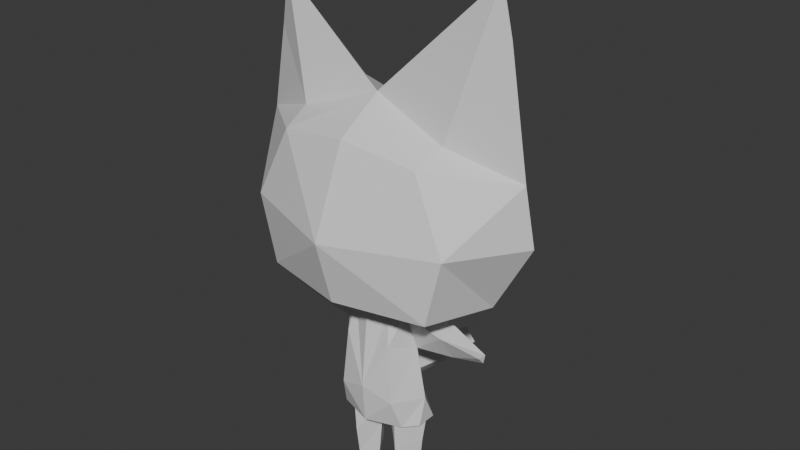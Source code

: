 # Source: TWISTED_cat_character.blend  (saved by Blender 4.4.30; exported with 4.5.12 LTS)
import bpy
from mathutils import Matrix  # noqa: F401  (used for matrix-valued properties, if any)

bpy.ops.wm.read_factory_settings(use_empty=True)
scene = bpy.context.scene
scene.name = 'Scene'

# ---- materials (node trees are filled in below, after node groups)
mat_material_001 = bpy.data.materials.new('Material.001')

# ---- material node trees
mat_material_001.use_nodes = True; mat_material_001.node_tree.nodes.clear()
_N = mat_material_001.node_tree.nodes; _L = mat_material_001.node_tree.links
n0 = _N.new('ShaderNodeBsdfPrincipled'); n0.name = 'Principled BSDF'; n0.location = (10, 300)
n0.inputs[2].default_value = 0.4
n1 = _N.new('ShaderNodeOutputMaterial'); n1.name = 'Material Output'; n1.location = (300, 300)
n2 = _N.new('ShaderNodeMix'); n2.name = 'Mix'; n2.location = (-340, 210)
n2.label = 'Color Factor'
n2.data_type = 'RGBA'
n2.blend_type = 'MULTIPLY'
n2.inputs[0].default_value = 1.0
n2.inputs[7].default_value = (0.8, 0.8, 0.8, 1.0)
n3 = _N.new('ShaderNodeVertexColor'); n3.name = 'Color Attribute'; n3.location = (-650, -30)
_L.new(n0.outputs[0], n1.inputs[0])
_L.new(n2.outputs[2], n0.inputs[0])
_L.new(n3.outputs[0], n2.inputs[6])
n1.is_active_output = True

# ---- world
world_world = bpy.data.worlds.new('World'); scene.world = world_world
world_world.use_nodes = True; world_world.node_tree.nodes.clear()
_N = world_world.node_tree.nodes; _L = world_world.node_tree.links
n0 = _N.new('ShaderNodeOutputWorld'); n0.name = 'World Output'; n0.location = (300, 300)
n1 = _N.new('ShaderNodeBackground'); n1.name = 'Background'; n1.location = (10, 300)
n1.inputs[0].default_value = (0.05088, 0.05088, 0.05088, 1.0)
_L.new(n1.outputs[0], n0.inputs[0])
n0.is_active_output = True
world_world.color = (0.05088, 0.05088, 0.05088)
world_world.sun_shadow_jitter_overblur = 0.0

# ---- meshes
me_cube_001 = bpy.data.meshes.new('Cube.001')
me_cube_001.from_pydata([(-0.8034, 0.2541, 4.563), (-1.158, 0.3422, 1.588), (-0.802, -0.3066, 4.581), (-1.158, -0.1758, 1.588), (-1.179, -0.002597, 2.301), (-1.902, 0.03572, 3.738), (-0.4205, 0.8463, 1.588), (-0.4866, -0.4931, 4.641), (-0.8768, -0.5037, 1.588), (-0.2195, 0.6312, 4.641), (-0.261, 0.845, 2.27), (-0.7388, -0.7412, 2.325), (-0.9437, -0.02533, 3.621), (-1.82, -0.3066, 4.354), (-0.6021, -0.6752, 3.797), (-1.095, 0.1543, 1.588), (-0.1007, -0.04083, 1.588), (-0.6284, -0.4863, 1.588), (-0.4738, 0.626, 1.588), (-1.013, 0.1138, 0.9204), (-0.1753, 0.002951, 0.9438), (-0.6188, -0.4443, 0.7704), (-0.5278, 0.5699, 1.153), (-0.921, 0.1166, -4.768e-07), (-0.2606, -2.98e-08, -4.768e-07), (-0.6423, -0.3186, -4.768e-07), (-0.5499, 0.4857, -4.768e-07), (-1.818, 0.2401, 4.43), (-2.775, 0.09098, 4.13), (-2.78, 0.01176, 3.968), (-2.775, -0.1536, 4.162), (-1.862, 0.3381, 4.056), (-0.8906, 0.2402, 4.045), (-0.5924, 0.04754, 4.641), (-2.696, 0.4172, 5.179), (-2.186, -1.334, 5.319), (-1.329, 1.001, 4.951), (-1.744, 1.625, 6.956), (-3.688, 0.3692, 6.961), (-2.598, -1.339, 6.982), (-0.2684, -0.1634, 4.641), (-1.764, 1.659, 8.42), (-3.519, 0.1936, 8.432), (-1.79, -1.213, 8.727), (-0.7797, 1.046, 9.246), (-1.901, -0.4615, 9.046), (-4.759e-07, -0.2505, 9.734), (-1.687, 1.292, 9.307), (-3.142, 0.175, 10.46), (-2.783, 0.0166, 11.78), (-0.2951, 1.407, 2.184), (-0.3293, 2.255, 2.086), (-0.3847, 3.051, 2.013), (-4.768e-07, 0.6312, 4.641), (-4.768e-07, 0.8463, 1.588), (-4.768e-07, -0.6778, 4.641), (-4.768e-07, -0.8093, 1.588), (0.8034, 0.2541, 4.563), (1.158, 0.3422, 1.588), (0.802, -0.3066, 4.581), (1.158, -0.1758, 1.588), (-4.768e-07, 0.9526, 2.426), (1.179, -0.002597, 2.301), (-4.768e-07, -0.8897, 2.594), (1.902, 0.03572, 3.738), (0.4205, 0.8463, 1.588), (0.4866, -0.4931, 4.641), (0.8768, -0.5037, 1.588), (0.2195, 0.6312, 4.641), (0.261, 0.845, 2.27), (0.7388, -0.7412, 2.325), (0.9437, -0.02533, 3.621), (-4.768e-07, 0.6299, 3.735), (1.82, -0.3066, 4.354), (0.6021, -0.6752, 3.797), (1.095, 0.1543, 1.588), (0.1007, -0.04083, 1.588), (0.6284, -0.4863, 1.588), (0.4738, 0.626, 1.588), (1.013, 0.1138, 0.9204), (0.1753, 0.002951, 0.9438), (0.6188, -0.4443, 0.7704), (0.5278, 0.5699, 1.153), (0.921, 0.1166, -4.768e-07), (0.2605, -2.98e-08, -4.768e-07), (0.6423, -0.3186, -4.768e-07), (0.5499, 0.4857, -4.768e-07), (1.818, 0.2401, 4.43), (2.775, 0.09098, 4.13), (2.78, 0.01176, 3.968), (2.775, -0.1536, 4.162), (1.862, 0.3381, 4.056), (0.8906, 0.2402, 4.045), (0.5924, 0.04754, 4.641), (-4.768e-07, -0.3381, 4.641), (-4.768e-07, 0.5093, 4.641), (-4.759e-07, 1.607, 5.267), (2.696, 0.4172, 5.179), (-4.759e-07, -1.836, 5.322), (2.186, -1.334, 5.319), (1.329, 1.001, 4.951), (1.744, 1.625, 6.956), (3.688, 0.3692, 6.961), (2.598, -1.339, 6.982), (-4.759e-07, 2.101, 7.071), (-4.759e-07, -2.276, 6.921), (0.2684, -0.1634, 4.641), (1.764, 1.659, 8.42), (3.519, 0.1936, 8.432), (1.79, -1.213, 8.727), (-4.759e-07, 1.879, 8.407), (-4.759e-07, -1.417, 9.008), (0.7797, 1.046, 9.246), (1.901, -0.4615, 9.046), (-4.759e-07, 1.053, 9.263), (1.687, 1.292, 9.307), (3.131, 0.04308, 11.38), (2.914, -0.0419, 12.58), (-4.768e-07, 0.8757, 1.898), (-4.768e-07, 1.502, 2.356), (0.2951, 1.407, 2.184), (-4.768e-07, 1.434, 1.797), (-4.768e-07, 2.356, 2.271), (0.3293, 2.255, 2.086), (-4.768e-07, 2.284, 1.671), (-4.768e-07, 3.185, 2.258), (0.3847, 3.051, 2.013), (-4.768e-07, 2.891, 1.616), (-4.768e-07, 3.25, 1.976)], [], [(9, 0, 95), (2, 7, 0), (95, 0, 33), (7, 33, 0), (7, 2, 14), (2, 12, 14), (32, 31, 0), (31, 27, 0), (56, 16, 54), (15, 6, 18), (16, 18, 54), (54, 18, 6), (9, 53, 72), (10, 118, 6), (118, 54, 6), (4, 1, 3), (11, 4, 8), (4, 3, 8), (63, 11, 56), (11, 8, 56), (4, 10, 1), (10, 6, 1), (12, 32, 72), (0, 9, 32), (9, 72, 32), (6, 15, 1), (8, 3, 15), (15, 3, 1), (55, 7, 63), (7, 14, 63), (9, 95, 53), (14, 11, 63), (12, 72, 4), (72, 10, 4), (72, 61, 10), (13, 30, 5), (30, 29, 5), (14, 12, 11), (12, 4, 11), (22, 26, 19), (26, 23, 19), (15, 17, 8), (16, 56, 17), (56, 8, 17), (17, 21, 16), (21, 20, 16), (16, 20, 18), (20, 22, 18), (15, 19, 17), (19, 21, 17), (18, 22, 15), (22, 19, 15), (23, 26, 25), (26, 24, 25), (21, 25, 20), (25, 24, 20), (20, 24, 22), (24, 26, 22), (19, 23, 21), (23, 25, 21), (0, 27, 2), (27, 13, 2), (2, 13, 12), (13, 5, 12), (30, 28, 29), (27, 28, 13), (28, 30, 13), (31, 28, 27), (32, 12, 31), (12, 5, 31), (31, 5, 28), (5, 29, 28), (94, 40, 55), (33, 7, 40), (7, 55, 40), (40, 35, 33), (35, 34, 33), (34, 38, 36), (38, 37, 36), (95, 33, 96), (34, 36, 33), (36, 96, 33), (35, 39, 34), (39, 38, 34), (38, 39, 42), (43, 42, 39), (39, 105, 43), (111, 43, 105), (98, 105, 35), (105, 39, 35), (36, 37, 96), (37, 104, 96), (40, 94, 35), (94, 98, 35), (47, 48, 49), (41, 44, 110), (44, 114, 110), (37, 41, 104), (41, 110, 104), (42, 48, 41), (48, 47, 41), (38, 42, 37), (42, 41, 37), (114, 44, 46), (44, 47, 46), (47, 49, 46), (111, 46, 43), (43, 45, 42), (46, 49, 45), (49, 48, 45), (43, 46, 45), (45, 48, 42), (41, 47, 44), (50, 51, 121), (51, 124, 121), (10, 50, 118), (50, 121, 118), (61, 119, 10), (119, 50, 10), (51, 52, 124), (52, 127, 124), (119, 122, 50), (122, 51, 50), (52, 128, 127), (122, 125, 51), (125, 52, 51), (52, 125, 128), (68, 95, 57), (66, 59, 93), (95, 93, 57), (59, 57, 93), (71, 59, 74), (59, 66, 74), (87, 91, 57), (91, 92, 57), (75, 78, 65), (56, 54, 76), (78, 76, 65), (76, 54, 65), (53, 68, 72), (54, 118, 65), (118, 69, 65), (58, 62, 60), (60, 62, 67), (62, 70, 67), (67, 70, 56), (70, 63, 56), (65, 69, 58), (69, 62, 58), (71, 72, 92), (68, 57, 72), (57, 92, 72), (60, 67, 58), (65, 58, 75), (67, 75, 58), (74, 66, 63), (66, 55, 63), (95, 68, 53), (70, 74, 63), (69, 72, 62), (72, 71, 62), (61, 72, 69), (89, 90, 64), (90, 73, 64), (62, 71, 70), (71, 74, 70), (83, 86, 79), (86, 82, 79), (75, 67, 77), (76, 77, 56), (56, 77, 67), (80, 81, 76), (81, 77, 76), (82, 80, 78), (80, 76, 78), (81, 79, 77), (79, 75, 77), (79, 82, 75), (82, 78, 75), (84, 86, 85), (86, 83, 85), (84, 85, 80), (85, 81, 80), (86, 84, 82), (84, 80, 82), (85, 83, 81), (83, 79, 81), (73, 87, 59), (87, 57, 59), (64, 73, 71), (73, 59, 71), (88, 90, 89), (90, 88, 73), (88, 87, 73), (88, 91, 87), (64, 71, 91), (71, 92, 91), (89, 64, 88), (64, 91, 88), (94, 55, 106), (66, 93, 55), (93, 106, 55), (97, 99, 93), (99, 106, 93), (101, 102, 100), (102, 97, 100), (95, 96, 93), (97, 93, 100), (100, 93, 96), (102, 103, 97), (103, 99, 97), (102, 108, 103), (109, 103, 108), (103, 109, 105), (111, 105, 109), (103, 105, 99), (105, 98, 99), (104, 101, 96), (101, 100, 96), (98, 94, 99), (94, 106, 99), (116, 115, 117), (114, 112, 110), (112, 107, 110), (110, 107, 104), (107, 101, 104), (115, 116, 107), (116, 108, 107), (107, 108, 101), (108, 102, 101), (112, 114, 46), (117, 115, 46), (115, 112, 46), (46, 111, 109), (113, 109, 108), (116, 117, 113), (117, 46, 113), (46, 109, 113), (116, 113, 108), (115, 107, 112), (124, 123, 121), (123, 120, 121), (121, 120, 118), (120, 69, 118), (120, 119, 69), (119, 61, 69), (127, 126, 124), (126, 123, 124), (123, 122, 120), (122, 119, 120), (128, 126, 127), (126, 125, 123), (125, 122, 123), (125, 126, 128)])
_uv = me_cube_001.uv_layers.new(name='UVMap')
_uv.uv.foreach_set('vector', [0.7349, 0.5, 0.875, 0.5, 0.7349, 0.5334, 0.875, 0.75, 0.7349, 0.75, 0.875, 0.5, 0.7349, 0.5334, 0.875, 0.5, 0.7349, 0.6934, 0.7349, 0.75, 0.7349, 0.6934, 0.875, 0.5, 0.625, 0.8601, 0.625, 1.0, 0.5762, 0.8601, 0.625, 1.0, 0.5762, 1.0, 0.5762, 0.8601, 0.5942, 0.25, 0.6001, 0.25, 0.625, 0.25, 0.6001, 0.25, 0.625, 0.25, 0.625, 0.25, 0.375, 0.75, 0.3613, 0.6309, 0.375, 0.5, 0.2649, 0.6355, 0.2649, 0.5, 0.3079, 0.5437, 0.3613, 0.6309, 0.3079, 0.5437, 0.375, 0.5, 0.375, 0.5, 0.3079, 0.5437, 0.2649, 0.5, 0.625, 0.3901, 0.625, 0.5, 0.5762, 0.3901, 0.5, 0.3901, 0.4094, 0.5, 0.375, 0.3901, 0.4094, 0.5, 0.375, 0.5, 0.375, 0.3901, 0.5, 0.25, 0.375, 0.25, 0.375, 0.0, 0.5, 0.8601, 0.5, 1.0, 0.375, 0.8601, 0.5, 1.0, 0.375, 1.0, 0.375, 0.8601, 0.5, 0.75, 0.5, 0.8601, 0.375, 0.75, 0.5, 0.8601, 0.375, 0.8601, 0.375, 0.75, 0.5, 0.25, 0.5, 0.3901, 0.375, 0.25, 0.5, 0.3901, 0.375, 0.3901, 0.375, 0.25, 0.5762, 0.25, 0.5942, 0.25, 0.5762, 0.3901, 0.625, 0.25, 0.625, 0.3901, 0.5942, 0.25, 0.625, 0.3901, 0.5762, 0.3901, 0.5942, 0.25, 0.2649, 0.5, 0.2649, 0.6355, 0.125, 0.5, 0.2649, 0.75, 0.125, 0.75, 0.2649, 0.6355, 0.2649, 0.6355, 0.125, 0.75, 0.125, 0.5, 0.625, 0.75, 0.625, 0.8601, 0.5762, 0.75, 0.625, 0.8601, 0.5762, 0.8601, 0.5762, 0.75, 0.7349, 0.5, 0.625, 0.5234, 0.625, 0.5, 0.5762, 0.8601, 0.5, 0.8601, 0.5762, 0.75, 0.5762, 0.25, 0.5762, 0.3901, 0.5, 0.25, 0.5762, 0.3901, 0.5, 0.3901, 0.5, 0.25, 0.5762, 0.5, 0.5, 0.5, 0.5, 0.3901, 0.625, 1.0, 0.625, 1.0, 0.5762, 1.0, 0.625, 1.0, 0.5762, 1.0, 0.5762, 1.0, 0.5762, 0.8601, 0.5762, 1.0, 0.5, 0.8601, 0.5762, 1.0, 0.5, 1.0, 0.5, 0.8601, 0.3079, 0.5437, 0.3079, 0.5437, 0.2649, 0.6355, 0.3079, 0.5437, 0.2649, 0.6355, 0.2649, 0.6355, 0.2649, 0.6355, 0.3223, 0.717, 0.2649, 0.75, 0.3613, 0.6309, 0.375, 0.75, 0.3223, 0.717, 0.375, 0.75, 0.2649, 0.75, 0.3223, 0.717, 0.3223, 0.717, 0.3223, 0.717, 0.3613, 0.6309, 0.3223, 0.717, 0.3613, 0.6309, 0.3613, 0.6309, 0.3613, 0.6309, 0.3613, 0.6309, 0.3079, 0.5437, 0.3613, 0.6309, 0.3079, 0.5437, 0.3079, 0.5437, 0.2649, 0.6355, 0.2649, 0.6355, 0.3223, 0.717, 0.2649, 0.6355, 0.3223, 0.717, 0.3223, 0.717, 0.3079, 0.5437, 0.3079, 0.5437, 0.2649, 0.6355, 0.3079, 0.5437, 0.2649, 0.6355, 0.2649, 0.6355, 0.2649, 0.6355, 0.3079, 0.5437, 0.3223, 0.717, 0.3079, 0.5437, 0.3613, 0.6309, 0.3223, 0.717, 0.3223, 0.717, 0.3223, 0.717, 0.3613, 0.6309, 0.3223, 0.717, 0.3613, 0.6309, 0.3613, 0.6309, 0.3613, 0.6309, 0.3613, 0.6309, 0.3079, 0.5437, 0.3613, 0.6309, 0.3079, 0.5437, 0.3079, 0.5437, 0.2649, 0.6355, 0.2649, 0.6355, 0.3223, 0.717, 0.2649, 0.6355, 0.3223, 0.717, 0.3223, 0.717, 0.875, 0.5, 0.875, 0.5, 0.875, 0.75, 0.875, 0.5, 0.875, 0.75, 0.875, 0.75, 0.625, 1.0, 0.625, 1.0, 0.5762, 1.0, 0.625, 1.0, 0.5762, 1.0, 0.5762, 1.0, 0.625, 0.0, 0.6108, 0.1792, 0.5762, 0.0, 0.875, 0.5, 0.875, 0.5, 0.875, 0.75, 0.875, 0.5, 0.875, 0.75, 0.875, 0.75, 0.6001, 0.25, 0.625, 0.25, 0.625, 0.25, 0.5942, 0.25, 0.5762, 0.25, 0.6001, 0.25, 0.5762, 0.25, 0.5762, 0.25, 0.6001, 0.25, 0.6001, 0.25, 0.5762, 0.25, 0.6108, 0.25, 0.5762, 0.25, 0.5762, 0.25, 0.6108, 0.25, 0.625, 0.6853, 0.6748, 0.689, 0.625, 0.75, 0.7349, 0.6934, 0.7349, 0.75, 0.6748, 0.689, 0.7349, 0.75, 0.625, 0.75, 0.6748, 0.689, 0.6748, 0.689, 0.6738, 0.689, 0.7349, 0.6934, 0.6738, 0.689, 0.7349, 0.6934, 0.7349, 0.6934, 0.7349, 0.6934, 0.7349, 0.6934, 0.7349, 0.5996, 0.7349, 0.6934, 0.7349, 0.5996, 0.7349, 0.5996, 0.7349, 0.5334, 0.7349, 0.6934, 0.7349, 0.5334, 0.7349, 0.6934, 0.7349, 0.5996, 0.7349, 0.6934, 0.7349, 0.5996, 0.7349, 0.5334, 0.7349, 0.6934, 0.6738, 0.689, 0.6738, 0.689, 0.7349, 0.6934, 0.6738, 0.689, 0.7349, 0.6934, 0.7349, 0.6934, 0.7349, 0.6934, 0.6738, 0.689, 0.7349, 0.6934, 0.6743, 0.689, 0.7349, 0.6934, 0.6738, 0.689, 0.6738, 0.689, 0.625, 0.6853, 0.6738, 0.689, 0.625, 0.6853, 0.6738, 0.689, 0.625, 0.6853, 0.625, 0.6853, 0.625, 0.6853, 0.6738, 0.689, 0.625, 0.6853, 0.6738, 0.689, 0.6738, 0.689, 0.7349, 0.5996, 0.7349, 0.5996, 0.7349, 0.5334, 0.7349, 0.5996, 0.7349, 0.5334, 0.7349, 0.5334, 0.6748, 0.689, 0.625, 0.6853, 0.6738, 0.689, 0.625, 0.6853, 0.625, 0.6853, 0.6738, 0.689, 0.7349, 0.5996, 0.7349, 0.6934, 0.6738, 0.689, 0.7349, 0.5996, 0.7349, 0.5996, 0.7349, 0.5334, 0.7349, 0.5996, 0.7349, 0.5334, 0.7349, 0.5334, 0.7349, 0.5996, 0.7349, 0.5996, 0.7349, 0.5334, 0.7349, 0.5996, 0.7349, 0.5334, 0.7349, 0.5334, 0.7349, 0.6934, 0.7349, 0.6934, 0.7349, 0.5996, 0.7349, 0.6934, 0.7349, 0.5996, 0.7349, 0.5996, 0.7349, 0.6934, 0.7349, 0.6934, 0.7349, 0.5996, 0.7349, 0.6934, 0.7349, 0.5996, 0.7349, 0.5996, 0.7349, 0.5334, 0.7349, 0.5996, 0.625, 0.6853, 0.7349, 0.5996, 0.7349, 0.5996, 0.6738, 0.689, 0.7349, 0.5996, 0.6738, 0.689, 0.6738, 0.689, 0.625, 0.6853, 0.625, 0.6853, 0.6738, 0.689, 0.6743, 0.689, 0.7349, 0.6934, 0.7349, 0.6934, 0.6738, 0.689, 0.6738, 0.689, 0.7349, 0.6934, 0.6738, 0.689, 0.7349, 0.6934, 0.7349, 0.6934, 0.6738, 0.689, 0.6738, 0.689, 0.7349, 0.6934, 0.7349, 0.6934, 0.7349, 0.6934, 0.7349, 0.6934, 0.7349, 0.5996, 0.7349, 0.5996, 0.7349, 0.5996, 0.5, 0.3901, 0.5, 0.3901, 0.4094, 0.5, 0.5, 0.3901, 0.4094, 0.5, 0.4094, 0.5, 0.5, 0.3901, 0.5, 0.3901, 0.4094, 0.5, 0.5, 0.3901, 0.4094, 0.5, 0.4094, 0.5, 0.5, 0.5, 0.5, 0.5, 0.5, 0.3901, 0.5, 0.5, 0.5, 0.3901, 0.5, 0.3901, 0.5, 0.3901, 0.5, 0.3901, 0.4094, 0.5, 0.5, 0.3901, 0.4094, 0.5, 0.4094, 0.5, 0.5, 0.5, 0.5, 0.5, 0.5, 0.3901, 0.5, 0.5, 0.5, 0.3901, 0.5, 0.3901, 0.5, 0.3901, 0.4602, 0.5, 0.4094, 0.5, 0.5, 0.5, 0.5, 0.5, 0.5, 0.3901, 0.5, 0.5, 0.5, 0.3901, 0.5, 0.3901, 0.5, 0.3901, 0.5, 0.5, 0.4602, 0.5, 0.7349, 0.5, 0.7349, 0.5334, 0.875, 0.5, 0.7349, 0.75, 0.875, 0.75, 0.7349, 0.6934, 0.7349, 0.5334, 0.7349, 0.6934, 0.875, 0.5, 0.875, 0.75, 0.875, 0.5, 0.7349, 0.6934, 0.5762, 1.0, 0.625, 1.0, 0.5762, 0.8601, 0.625, 1.0, 0.625, 0.8601, 0.5762, 0.8601, 0.625, 0.25, 0.6001, 0.25, 0.625, 0.25, 0.6001, 0.25, 0.5942, 0.25, 0.625, 0.25, 0.2649, 0.6355, 0.3079, 0.5437, 0.2649, 0.5, 0.375, 0.75, 0.375, 0.5, 0.3613, 0.6309, 0.3079, 0.5437, 0.3613, 0.6309, 0.2649, 0.5, 0.3613, 0.6309, 0.375, 0.5, 0.2649, 0.5, 0.625, 0.5, 0.625, 0.3901, 0.5762, 0.3901, 0.375, 0.5, 0.4094, 0.5, 0.375, 0.3901, 0.4094, 0.5, 0.5, 0.3901, 0.375, 0.3901, 0.375, 0.25, 0.5, 0.25, 0.375, 0.0, 0.375, 1.0, 0.5, 1.0, 0.375, 0.8601, 0.5, 1.0, 0.5, 0.8601, 0.375, 0.8601, 0.375, 0.8601, 0.5, 0.8601, 0.375, 0.75, 0.5, 0.8601, 0.5, 0.75, 0.375, 0.75, 0.375, 0.3901, 0.5, 0.3901, 0.375, 0.25, 0.5, 0.3901, 0.5, 0.25, 0.375, 0.25, 0.5762, 0.25, 0.5762, 0.3901, 0.5942, 0.25, 0.625, 0.3901, 0.625, 0.25, 0.5762, 0.3901, 0.625, 0.25, 0.5942, 0.25, 0.5762, 0.3901, 0.125, 0.75, 0.2649, 0.75, 0.125, 0.5, 0.2649, 0.5, 0.125, 0.5, 0.2649, 0.6355, 0.2649, 0.75, 0.2649, 0.6355, 0.125, 0.5, 0.5762, 0.8601, 0.625, 0.8601, 0.5762, 0.75, 0.625, 0.8601, 0.625, 0.75, 0.5762, 0.75, 0.625, 0.5234, 0.7349, 0.5, 0.625, 0.5, 0.5, 0.8601, 0.5762, 0.8601, 0.5762, 0.75, 0.5, 0.3901, 0.5762, 0.3901, 0.5, 0.25, 0.5762, 0.3901, 0.5762, 0.25, 0.5, 0.25, 0.5, 0.5, 0.5762, 0.5, 0.5, 0.3901, 0.5762, 1.0, 0.625, 1.0, 0.5762, 1.0, 0.625, 1.0, 0.625, 1.0, 0.5762, 1.0, 0.5, 1.0, 0.5762, 1.0, 0.5, 0.8601, 0.5762, 1.0, 0.5762, 0.8601, 0.5, 0.8601, 0.2649, 0.6355, 0.3079, 0.5437, 0.2649, 0.6355, 0.3079, 0.5437, 0.3079, 0.5437, 0.2649, 0.6355, 0.2649, 0.6355, 0.2649, 0.75, 0.3223, 0.717, 0.3613, 0.6309, 0.3223, 0.717, 0.375, 0.75, 0.375, 0.75, 0.3223, 0.717, 0.2649, 0.75, 0.3613, 0.6309, 0.3223, 0.717, 0.3613, 0.6309, 0.3223, 0.717, 0.3223, 0.717, 0.3613, 0.6309, 0.3079, 0.5437, 0.3613, 0.6309, 0.3079, 0.5437, 0.3613, 0.6309, 0.3613, 0.6309, 0.3079, 0.5437, 0.3223, 0.717, 0.2649, 0.6355, 0.3223, 0.717, 0.2649, 0.6355, 0.2649, 0.6355, 0.3223, 0.717, 0.2649, 0.6355, 0.3079, 0.5437, 0.2649, 0.6355, 0.3079, 0.5437, 0.3079, 0.5437, 0.2649, 0.6355, 0.3613, 0.6309, 0.3079, 0.5437, 0.3223, 0.717, 0.3079, 0.5437, 0.2649, 0.6355, 0.3223, 0.717, 0.3613, 0.6309, 0.3223, 0.717, 0.3613, 0.6309, 0.3223, 0.717, 0.3223, 0.717, 0.3613, 0.6309, 0.3079, 0.5437, 0.3613, 0.6309, 0.3079, 0.5437, 0.3613, 0.6309, 0.3613, 0.6309, 0.3079, 0.5437, 0.3223, 0.717, 0.2649, 0.6355, 0.3223, 0.717, 0.2649, 0.6355, 0.2649, 0.6355, 0.3223, 0.717, 0.875, 0.75, 0.875, 0.5, 0.875, 0.75, 0.875, 0.5, 0.875, 0.5, 0.875, 0.75, 0.5762, 1.0, 0.625, 1.0, 0.5762, 1.0, 0.625, 1.0, 0.625, 1.0, 0.5762, 1.0, 0.6108, 0.1792, 0.625, 0.0, 0.5762, 0.0, 0.875, 0.75, 0.875, 0.5, 0.875, 0.75, 0.875, 0.5, 0.875, 0.5, 0.875, 0.75, 0.625, 0.25, 0.6001, 0.25, 0.625, 0.25, 0.5762, 0.25, 0.5762, 0.25, 0.6001, 0.25, 0.5762, 0.25, 0.5942, 0.25, 0.6001, 0.25, 0.5762, 0.25, 0.5762, 0.25, 0.6108, 0.25, 0.5762, 0.25, 0.6001, 0.25, 0.6108, 0.25, 0.625, 0.6853, 0.625, 0.75, 0.6748, 0.689, 0.7349, 0.75, 0.7349, 0.6934, 0.625, 0.75, 0.7349, 0.6934, 0.6748, 0.689, 0.625, 0.75, 0.7349, 0.6934, 0.6738, 0.689, 0.7349, 0.6934, 0.6738, 0.689, 0.6748, 0.689, 0.7349, 0.6934, 0.7349, 0.5996, 0.7349, 0.6934, 0.7349, 0.5996, 0.7349, 0.6934, 0.7349, 0.6934, 0.7349, 0.5996, 0.7349, 0.5334, 0.7349, 0.5334, 0.7349, 0.6934, 0.7349, 0.6934, 0.7349, 0.6934, 0.7349, 0.5996, 0.7349, 0.5996, 0.7349, 0.6934, 0.7349, 0.5334, 0.7349, 0.6934, 0.6738, 0.689, 0.7349, 0.6934, 0.6738, 0.689, 0.6738, 0.689, 0.7349, 0.6934, 0.7349, 0.6934, 0.7349, 0.6934, 0.6738, 0.689, 0.6738, 0.689, 0.6738, 0.689, 0.7349, 0.6934, 0.6738, 0.689, 0.6738, 0.689, 0.625, 0.6853, 0.625, 0.6853, 0.625, 0.6853, 0.6738, 0.689, 0.6738, 0.689, 0.625, 0.6853, 0.6738, 0.689, 0.625, 0.6853, 0.625, 0.6853, 0.6738, 0.689, 0.7349, 0.5334, 0.7349, 0.5996, 0.7349, 0.5334, 0.7349, 0.5996, 0.7349, 0.5996, 0.7349, 0.5334, 0.625, 0.6853, 0.625, 0.6853, 0.6738, 0.689, 0.625, 0.6853, 0.6748, 0.689, 0.6738, 0.689, 0.7349, 0.6934, 0.7349, 0.5996, 0.6738, 0.689, 0.7349, 0.5334, 0.7349, 0.5996, 0.7349, 0.5334, 0.7349, 0.5996, 0.7349, 0.5996, 0.7349, 0.5334, 0.7349, 0.5334, 0.7349, 0.5996, 0.7349, 0.5334, 0.7349, 0.5996, 0.7349, 0.5996, 0.7349, 0.5334, 0.7349, 0.5996, 0.7349, 0.6934, 0.7349, 0.5996, 0.7349, 0.6934, 0.7349, 0.6934, 0.7349, 0.5996, 0.7349, 0.5996, 0.7349, 0.6934, 0.7349, 0.5996, 0.7349, 0.6934, 0.7349, 0.6934, 0.7349, 0.5996, 0.7349, 0.5996, 0.7349, 0.5334, 0.625, 0.6853, 0.6738, 0.689, 0.7349, 0.5996, 0.6738, 0.689, 0.7349, 0.5996, 0.7349, 0.5996, 0.6738, 0.689, 0.625, 0.6853, 0.625, 0.6853, 0.6738, 0.689, 0.7349, 0.6934, 0.6743, 0.689, 0.7349, 0.6934, 0.7349, 0.6934, 0.6738, 0.689, 0.7349, 0.6934, 0.6738, 0.689, 0.6738, 0.689, 0.7349, 0.6934, 0.6738, 0.689, 0.6738, 0.689, 0.7349, 0.6934, 0.7349, 0.6934, 0.7349, 0.6934, 0.7349, 0.6934, 0.7349, 0.5996, 0.7349, 0.5996, 0.7349, 0.5996, 0.4094, 0.5, 0.5, 0.3901, 0.4094, 0.5, 0.5, 0.3901, 0.5, 0.3901, 0.4094, 0.5, 0.4094, 0.5, 0.5, 0.3901, 0.4094, 0.5, 0.5, 0.3901, 0.5, 0.3901, 0.4094, 0.5, 0.5, 0.3901, 0.5, 0.5, 0.5, 0.3901, 0.5, 0.5, 0.5, 0.5, 0.5, 0.3901, 0.4094, 0.5, 0.5, 0.3901, 0.4094, 0.5, 0.5, 0.3901, 0.5, 0.3901, 0.4094, 0.5, 0.5, 0.3901, 0.5, 0.5, 0.5, 0.3901, 0.5, 0.5, 0.5, 0.5, 0.5, 0.3901, 0.4602, 0.5, 0.5, 0.3901, 0.4094, 0.5, 0.5, 0.3901, 0.5, 0.5, 0.5, 0.3901, 0.5, 0.5, 0.5, 0.5, 0.5, 0.3901, 0.5, 0.5, 0.5, 0.3901, 0.4602, 0.5])
_ca = me_cube_001.color_attributes.new('Color', 'BYTE_COLOR', 'CORNER')
_ca.data.foreach_set('color', [1.0, 1.0, 1.0, 1.0, 1.0, 1.0, 1.0, 1.0, 1.0, 1.0, 1.0, 1.0, 1.0, 1.0, 1.0, 1.0, 1.0, 1.0, 1.0, 1.0, 1.0, 1.0, 1.0, 1.0, 1.0, 1.0, 1.0, 1.0, 1.0, 1.0, 1.0, 1.0, 1.0, 1.0, 1.0, 1.0, 1.0, 1.0, 1.0, 1.0, 1.0, 1.0, 1.0, 1.0, 1.0, 1.0, 1.0, 1.0, 1.0, 1.0, 1.0, 1.0, 1.0, 1.0, 1.0, 1.0, 1.0, 1.0, 1.0, 1.0, 1.0, 1.0, 1.0, 1.0, 1.0, 1.0, 1.0, 1.0, 1.0, 1.0, 1.0, 1.0, 1.0, 1.0, 1.0, 1.0, 1.0, 1.0, 1.0, 1.0, 1.0, 1.0, 1.0, 1.0, 1.0, 1.0, 1.0, 1.0, 1.0, 1.0, 1.0, 1.0, 1.0, 1.0, 1.0, 1.0, 1.0, 1.0, 1.0, 1.0, 1.0, 1.0, 1.0, 1.0, 1.0, 1.0, 1.0, 1.0, 1.0, 1.0, 1.0, 1.0, 1.0, 1.0, 1.0, 1.0, 1.0, 1.0, 1.0, 1.0, 1.0, 1.0, 1.0, 1.0, 1.0, 1.0, 1.0, 1.0, 1.0, 1.0, 1.0, 1.0, 1.0, 1.0, 1.0, 1.0, 1.0, 1.0, 1.0, 1.0, 1.0, 1.0, 1.0, 1.0, 1.0, 1.0, 1.0, 1.0, 1.0, 1.0, 1.0, 1.0, 1.0, 1.0, 1.0, 1.0, 1.0, 1.0, 1.0, 1.0, 1.0, 1.0, 1.0, 1.0, 1.0, 1.0, 1.0, 1.0, 1.0, 1.0, 1.0, 1.0, 1.0, 1.0, 1.0, 1.0, 1.0, 1.0, 1.0, 1.0, 1.0, 1.0, 1.0, 1.0, 1.0, 1.0, 1.0, 1.0, 1.0, 1.0, 1.0, 1.0, 1.0, 1.0, 1.0, 1.0, 1.0, 1.0, 1.0, 1.0, 1.0, 1.0, 1.0, 1.0, 1.0, 1.0, 1.0, 1.0, 1.0, 1.0, 1.0, 1.0, 1.0, 1.0, 1.0, 1.0, 1.0, 1.0, 1.0, 1.0, 1.0, 1.0, 1.0, 1.0, 1.0, 1.0, 1.0, 1.0, 1.0, 1.0, 1.0, 1.0, 1.0, 1.0, 1.0, 1.0, 1.0, 1.0, 1.0, 1.0, 1.0, 1.0, 1.0, 1.0, 1.0, 1.0, 1.0, 1.0, 1.0, 1.0, 1.0, 1.0, 1.0, 1.0, 1.0, 1.0, 1.0, 1.0, 1.0, 1.0, 1.0, 1.0, 1.0, 1.0, 1.0, 1.0, 1.0, 1.0, 1.0, 1.0, 1.0, 1.0, 1.0, 1.0, 1.0, 1.0, 1.0, 1.0, 1.0, 1.0, 1.0, 1.0, 1.0, 1.0, 1.0, 1.0, 1.0, 1.0, 1.0, 1.0, 1.0, 1.0, 1.0, 1.0, 1.0, 1.0, 1.0, 1.0, 1.0, 1.0, 1.0, 1.0, 1.0, 1.0, 1.0, 1.0, 1.0, 1.0, 1.0, 1.0, 1.0, 1.0, 1.0, 1.0, 1.0, 1.0, 1.0, 1.0, 1.0, 1.0, 1.0, 1.0, 1.0, 1.0, 1.0, 1.0, 1.0, 1.0, 1.0, 1.0, 1.0, 1.0, 1.0, 1.0, 1.0, 1.0, 1.0, 1.0, 1.0, 1.0, 1.0, 1.0, 1.0, 1.0, 1.0, 1.0, 1.0, 1.0, 1.0, 1.0, 1.0, 1.0, 1.0, 1.0, 1.0, 1.0, 1.0, 1.0, 1.0, 1.0, 1.0, 1.0, 1.0, 1.0, 1.0, 1.0, 1.0, 1.0, 1.0, 1.0, 1.0, 1.0, 1.0, 1.0, 1.0, 1.0, 1.0, 1.0, 1.0, 1.0, 1.0, 1.0, 1.0, 1.0, 1.0, 1.0, 1.0, 1.0, 1.0, 1.0, 1.0, 1.0, 1.0, 1.0, 1.0, 1.0, 1.0, 1.0, 1.0, 1.0, 1.0, 1.0, 1.0, 1.0, 1.0, 1.0, 1.0, 1.0, 1.0, 1.0, 1.0, 1.0, 1.0, 1.0, 1.0, 1.0, 1.0, 1.0, 1.0, 1.0, 1.0, 1.0, 1.0, 1.0, 1.0, 1.0, 1.0, 1.0, 1.0, 1.0, 1.0, 1.0, 1.0, 1.0, 1.0, 1.0, 1.0, 1.0, 1.0, 1.0, 1.0, 1.0, 1.0, 1.0, 1.0, 1.0, 1.0, 1.0, 1.0, 1.0, 1.0, 1.0, 1.0, 1.0, 1.0, 1.0, 1.0, 1.0, 1.0, 1.0, 1.0, 1.0, 1.0, 1.0, 1.0, 1.0, 1.0, 1.0, 1.0, 1.0, 1.0, 1.0, 1.0, 1.0, 1.0, 1.0, 1.0, 1.0, 1.0, 1.0, 1.0, 1.0, 1.0, 1.0, 1.0, 1.0, 1.0, 1.0, 1.0, 1.0, 1.0, 1.0, 1.0, 1.0, 1.0, 1.0, 1.0, 1.0, 1.0, 1.0, 1.0, 1.0, 1.0, 1.0, 1.0, 1.0, 1.0, 1.0, 1.0, 1.0, 1.0, 1.0, 1.0, 1.0, 1.0, 1.0, 1.0, 1.0, 1.0, 1.0, 1.0, 1.0, 1.0, 1.0, 1.0, 1.0, 1.0, 1.0, 1.0, 1.0, 1.0, 1.0, 1.0, 1.0, 1.0, 1.0, 1.0, 1.0, 1.0, 1.0, 1.0, 1.0, 1.0, 1.0, 1.0, 1.0, 1.0, 1.0, 1.0, 1.0, 1.0, 1.0, 1.0, 1.0, 1.0, 1.0, 1.0, 1.0, 1.0, 1.0, 1.0, 1.0, 1.0, 1.0, 1.0, 1.0, 1.0, 1.0, 1.0, 1.0, 1.0, 1.0, 1.0, 1.0, 1.0, 1.0, 1.0, 1.0, 1.0, 1.0, 1.0, 1.0, 1.0, 1.0, 1.0, 1.0, 1.0, 1.0, 1.0, 1.0, 1.0, 1.0, 1.0, 1.0, 1.0, 1.0, 1.0, 1.0, 1.0, 1.0, 1.0, 1.0, 1.0, 1.0, 1.0, 1.0, 1.0, 1.0, 1.0, 1.0, 1.0, 1.0, 1.0, 1.0, 1.0, 1.0, 1.0, 1.0, 1.0, 1.0, 1.0, 1.0, 1.0, 1.0, 1.0, 1.0, 1.0, 1.0, 1.0, 1.0, 1.0, 1.0, 1.0, 1.0, 1.0, 1.0, 1.0, 1.0, 1.0, 1.0, 1.0, 1.0, 1.0, 1.0, 1.0, 1.0, 1.0, 1.0, 1.0, 1.0, 1.0, 1.0, 1.0, 1.0, 1.0, 1.0, 1.0, 1.0, 1.0, 1.0, 1.0, 1.0, 1.0, 1.0, 1.0, 1.0, 1.0, 1.0, 1.0, 1.0, 1.0, 1.0, 1.0, 1.0, 1.0, 1.0, 1.0, 1.0, 1.0, 1.0, 1.0, 1.0, 1.0, 1.0, 1.0, 1.0, 1.0, 1.0, 1.0, 1.0, 1.0, 1.0, 1.0, 1.0, 1.0, 1.0, 1.0, 1.0, 1.0, 1.0, 1.0, 1.0, 1.0, 1.0, 1.0, 1.0, 1.0, 1.0, 1.0, 1.0, 1.0, 1.0, 1.0, 1.0, 1.0, 1.0, 1.0, 1.0, 1.0, 1.0, 1.0, 1.0, 1.0, 1.0, 1.0, 1.0, 1.0, 1.0, 1.0, 1.0, 1.0, 1.0, 1.0, 1.0, 1.0, 1.0, 1.0, 1.0, 1.0, 1.0, 1.0, 1.0, 1.0, 1.0, 1.0, 1.0, 1.0, 1.0, 1.0, 1.0, 1.0, 1.0, 1.0, 1.0, 1.0, 1.0, 1.0, 1.0, 1.0, 1.0, 1.0, 1.0, 1.0, 1.0, 1.0, 1.0, 1.0, 1.0, 1.0, 1.0, 1.0, 1.0, 1.0, 1.0, 1.0, 1.0, 1.0, 1.0, 1.0, 1.0, 1.0, 1.0, 1.0, 1.0, 1.0, 1.0, 1.0, 1.0, 1.0, 1.0, 1.0, 1.0, 1.0, 1.0, 1.0, 1.0, 1.0, 1.0, 1.0, 1.0, 1.0, 1.0, 1.0, 1.0, 1.0, 1.0, 1.0, 1.0, 1.0, 1.0, 1.0, 1.0, 1.0, 1.0, 1.0, 1.0, 1.0, 1.0, 1.0, 1.0, 1.0, 1.0, 1.0, 1.0, 1.0, 1.0, 1.0, 1.0, 1.0, 1.0, 1.0, 1.0, 1.0, 1.0, 1.0, 1.0, 1.0, 1.0, 1.0, 1.0, 1.0, 1.0, 1.0, 1.0, 1.0, 1.0, 1.0, 1.0, 1.0, 1.0, 1.0, 1.0, 1.0, 1.0, 1.0, 1.0, 1.0, 1.0, 1.0, 1.0, 1.0, 1.0, 1.0, 1.0, 1.0, 1.0, 1.0, 1.0, 1.0, 1.0, 1.0, 1.0, 1.0, 1.0, 1.0, 1.0, 1.0, 1.0, 1.0, 1.0, 1.0, 1.0, 1.0, 1.0, 1.0, 1.0, 1.0, 1.0, 1.0, 1.0, 1.0, 1.0, 1.0, 1.0, 1.0, 1.0, 1.0, 1.0, 1.0, 1.0, 1.0, 1.0, 1.0, 1.0, 1.0, 1.0, 1.0, 1.0, 1.0, 1.0, 1.0, 1.0, 1.0, 1.0, 1.0, 1.0, 1.0, 1.0, 1.0, 1.0, 1.0, 1.0, 1.0, 1.0, 1.0, 1.0, 1.0, 1.0, 1.0, 1.0, 1.0, 1.0, 1.0, 1.0, 1.0, 1.0, 1.0, 1.0, 1.0, 1.0, 1.0, 1.0, 1.0, 1.0, 1.0, 1.0, 1.0, 1.0, 1.0, 1.0, 1.0, 1.0, 1.0, 1.0, 1.0, 1.0, 1.0, 1.0, 1.0, 1.0, 1.0, 1.0, 1.0, 1.0, 1.0, 1.0, 1.0, 1.0, 1.0, 1.0, 1.0, 1.0, 1.0, 1.0, 1.0, 1.0, 1.0, 1.0, 1.0, 1.0, 1.0, 1.0, 1.0, 1.0, 1.0, 1.0, 1.0, 1.0, 1.0, 1.0, 1.0, 1.0, 1.0, 1.0, 1.0, 1.0, 1.0, 1.0, 1.0, 1.0, 1.0, 1.0, 1.0, 1.0, 1.0, 1.0, 1.0, 1.0, 1.0, 1.0, 1.0, 1.0, 1.0, 1.0, 1.0, 1.0, 1.0, 1.0, 1.0, 1.0, 1.0, 1.0, 1.0, 1.0, 1.0, 1.0, 1.0, 1.0, 1.0, 1.0, 1.0, 1.0, 1.0, 1.0, 1.0, 1.0, 1.0, 1.0, 1.0, 1.0, 1.0, 1.0, 1.0, 1.0, 1.0, 1.0, 1.0, 1.0, 1.0, 1.0, 1.0, 1.0, 1.0, 1.0, 1.0, 1.0, 1.0, 1.0, 1.0, 1.0, 1.0, 1.0, 1.0, 1.0, 1.0, 1.0, 1.0, 1.0, 1.0, 1.0, 1.0, 1.0, 1.0, 1.0, 1.0, 1.0, 1.0, 1.0, 1.0, 1.0, 1.0, 1.0, 1.0, 1.0, 1.0, 1.0, 1.0, 1.0, 1.0, 1.0, 1.0, 1.0, 1.0, 1.0, 1.0, 1.0, 1.0, 1.0, 1.0, 1.0, 1.0, 1.0, 1.0, 1.0, 1.0, 1.0, 1.0, 1.0, 1.0, 1.0, 1.0, 1.0, 1.0, 1.0, 1.0, 1.0, 1.0, 1.0, 1.0, 1.0, 1.0, 1.0, 1.0, 1.0, 1.0, 1.0, 1.0, 1.0, 1.0, 1.0, 1.0, 1.0, 1.0, 1.0, 1.0, 1.0, 1.0, 1.0, 1.0, 1.0, 1.0, 1.0, 1.0, 1.0, 1.0, 1.0, 1.0, 1.0, 1.0, 1.0, 1.0, 1.0, 1.0, 1.0, 1.0, 1.0, 1.0, 1.0, 1.0, 1.0, 1.0, 1.0, 1.0, 1.0, 1.0, 1.0, 1.0, 1.0, 1.0, 1.0, 1.0, 1.0, 1.0, 1.0, 1.0, 1.0, 1.0, 1.0, 1.0, 1.0, 1.0, 1.0, 1.0, 1.0, 1.0, 1.0, 1.0, 1.0, 1.0, 1.0, 1.0, 1.0, 1.0, 1.0, 1.0, 1.0, 1.0, 1.0, 1.0, 1.0, 1.0, 1.0, 1.0, 1.0, 1.0, 1.0, 1.0, 1.0, 1.0, 1.0, 1.0, 1.0, 1.0, 1.0, 1.0, 1.0, 1.0, 1.0, 1.0, 1.0, 1.0, 1.0, 1.0, 1.0, 1.0, 1.0, 1.0, 1.0, 1.0, 1.0, 1.0, 1.0, 1.0, 1.0, 1.0, 1.0, 1.0, 1.0, 1.0, 1.0, 1.0, 1.0, 1.0, 1.0, 1.0, 1.0, 1.0, 1.0, 1.0, 1.0, 1.0, 1.0, 1.0, 1.0, 1.0, 1.0, 1.0, 1.0, 1.0, 1.0, 1.0, 1.0, 1.0, 1.0, 1.0, 1.0, 1.0, 1.0, 1.0, 1.0, 1.0, 1.0, 1.0, 1.0, 1.0, 1.0, 1.0, 1.0, 1.0, 1.0, 1.0, 1.0, 1.0, 1.0, 1.0, 1.0, 1.0, 1.0, 1.0, 1.0, 1.0, 1.0, 1.0, 1.0, 1.0, 1.0, 1.0, 1.0, 1.0, 1.0, 1.0, 1.0, 1.0, 1.0, 1.0, 1.0, 1.0, 1.0, 1.0, 1.0, 1.0, 1.0, 1.0, 1.0, 1.0, 1.0, 1.0, 1.0, 1.0, 1.0, 1.0, 1.0, 1.0, 1.0, 1.0, 1.0, 1.0, 1.0, 1.0, 1.0, 1.0, 1.0, 1.0, 1.0, 1.0, 1.0, 1.0, 1.0, 1.0, 1.0, 1.0, 1.0, 1.0, 1.0, 1.0, 1.0, 1.0, 1.0, 1.0, 1.0, 1.0, 1.0, 1.0, 1.0, 1.0, 1.0, 1.0, 1.0, 1.0, 1.0, 1.0, 1.0, 1.0, 1.0, 1.0, 1.0, 1.0, 1.0, 1.0, 1.0, 1.0, 1.0, 1.0, 1.0, 1.0, 1.0, 1.0, 1.0, 1.0, 1.0, 1.0, 1.0, 1.0, 1.0, 1.0, 1.0, 1.0, 1.0, 1.0, 1.0, 1.0, 1.0, 1.0, 1.0, 1.0, 1.0, 1.0, 1.0, 1.0, 1.0, 1.0, 1.0, 1.0, 1.0, 1.0, 1.0, 1.0, 1.0, 1.0, 1.0, 1.0, 1.0, 1.0, 1.0, 1.0, 1.0, 1.0, 1.0, 1.0, 1.0, 1.0, 1.0, 1.0, 1.0, 1.0, 1.0, 1.0, 1.0, 1.0, 1.0, 1.0, 1.0, 1.0, 1.0, 1.0, 1.0, 1.0, 1.0, 1.0, 1.0, 1.0, 1.0, 1.0, 1.0, 1.0, 1.0, 1.0, 1.0, 1.0, 1.0, 1.0, 1.0, 1.0, 1.0, 1.0, 1.0, 1.0, 1.0, 1.0, 1.0, 1.0, 1.0, 1.0, 1.0, 1.0, 1.0, 1.0, 1.0, 1.0, 1.0, 1.0, 1.0, 1.0, 1.0, 1.0, 1.0, 1.0, 1.0, 1.0, 1.0, 1.0, 1.0, 1.0, 1.0, 1.0, 1.0, 1.0, 1.0, 1.0, 1.0, 1.0, 1.0, 1.0, 1.0, 1.0, 1.0, 1.0, 1.0, 1.0, 1.0, 1.0, 1.0, 1.0, 1.0, 1.0, 1.0, 1.0, 1.0, 1.0, 1.0, 1.0, 1.0, 1.0, 1.0, 1.0, 1.0, 1.0, 1.0, 1.0, 1.0, 1.0, 1.0, 1.0, 1.0, 1.0, 1.0, 1.0, 1.0, 1.0, 1.0, 1.0, 1.0, 1.0, 1.0, 1.0, 1.0, 1.0, 1.0, 1.0, 1.0, 1.0, 1.0, 1.0, 1.0, 1.0, 1.0, 1.0, 1.0, 1.0, 1.0, 1.0, 1.0, 1.0, 1.0, 1.0, 1.0, 1.0, 1.0, 1.0, 1.0, 1.0, 1.0, 1.0, 1.0, 1.0, 1.0, 1.0, 1.0, 1.0, 1.0, 1.0, 1.0, 1.0, 1.0, 1.0, 1.0, 1.0, 1.0, 1.0, 1.0, 1.0, 1.0, 1.0, 1.0, 1.0, 1.0, 1.0, 1.0, 1.0, 1.0, 1.0, 1.0, 1.0, 1.0, 1.0, 1.0, 1.0, 1.0, 1.0, 1.0, 1.0, 1.0, 1.0, 1.0, 1.0, 1.0, 1.0, 1.0, 1.0, 1.0, 1.0, 1.0, 1.0, 1.0, 1.0, 1.0, 1.0, 1.0, 1.0, 1.0, 1.0, 1.0, 1.0, 1.0, 1.0, 1.0, 1.0, 1.0, 1.0, 1.0, 1.0, 1.0, 1.0, 1.0, 1.0, 1.0, 1.0, 1.0, 1.0, 1.0, 1.0, 1.0, 1.0, 1.0, 1.0, 1.0, 1.0, 1.0, 1.0, 1.0, 1.0, 1.0, 1.0, 1.0, 1.0, 1.0, 1.0, 1.0, 1.0, 1.0, 1.0, 1.0, 1.0, 1.0, 1.0, 1.0, 1.0, 1.0, 1.0, 1.0, 1.0, 1.0, 1.0, 1.0, 1.0, 1.0, 1.0, 1.0, 1.0, 1.0, 1.0, 1.0, 1.0, 1.0, 1.0, 1.0, 1.0, 1.0, 1.0, 1.0, 1.0, 1.0, 1.0, 1.0, 1.0, 1.0, 1.0, 1.0, 1.0, 1.0, 1.0, 1.0, 1.0, 1.0, 1.0, 1.0, 1.0, 1.0, 1.0, 1.0, 1.0, 1.0, 1.0, 1.0, 1.0, 1.0, 1.0, 1.0, 1.0, 1.0, 1.0, 1.0, 1.0, 1.0, 1.0, 1.0, 1.0, 1.0, 1.0, 1.0, 1.0, 1.0, 1.0, 1.0, 1.0, 1.0, 1.0, 1.0, 1.0, 1.0, 1.0, 1.0, 1.0, 1.0, 1.0, 1.0, 1.0, 1.0, 1.0, 1.0, 1.0, 1.0, 1.0, 1.0, 1.0, 1.0, 1.0, 1.0, 1.0, 1.0, 1.0, 1.0, 1.0, 1.0, 1.0, 1.0, 1.0, 1.0, 1.0, 1.0, 1.0, 1.0, 1.0, 1.0, 1.0, 1.0, 1.0, 1.0, 1.0, 1.0, 1.0, 1.0, 1.0, 1.0, 1.0, 1.0, 1.0, 1.0, 1.0, 1.0, 1.0, 1.0, 1.0, 1.0, 1.0, 1.0, 1.0, 1.0, 1.0, 1.0, 1.0, 1.0, 1.0, 1.0, 1.0, 1.0, 1.0, 1.0, 1.0, 1.0, 1.0, 1.0, 1.0, 1.0, 1.0, 1.0, 1.0, 1.0, 1.0, 1.0, 1.0, 1.0, 1.0, 1.0, 1.0, 1.0, 1.0, 1.0, 1.0, 1.0, 1.0, 1.0, 1.0, 1.0, 1.0, 1.0, 1.0, 1.0, 1.0, 1.0, 1.0, 1.0, 1.0, 1.0, 1.0, 1.0, 1.0, 1.0, 1.0, 1.0, 1.0, 1.0, 1.0, 1.0, 1.0, 1.0, 1.0, 1.0, 1.0, 1.0, 1.0, 1.0, 1.0, 1.0, 1.0, 1.0, 1.0, 1.0, 1.0, 1.0, 1.0, 1.0, 1.0, 1.0, 1.0, 1.0, 1.0, 1.0, 1.0, 1.0, 1.0, 1.0, 1.0, 1.0, 1.0, 1.0, 1.0, 1.0, 1.0, 1.0, 1.0, 1.0, 1.0, 1.0, 1.0, 1.0, 1.0, 1.0, 1.0, 1.0, 1.0, 1.0, 1.0, 1.0, 1.0, 1.0, 1.0, 1.0, 1.0, 1.0, 1.0, 1.0, 1.0, 1.0, 1.0, 1.0, 1.0, 1.0, 1.0, 1.0, 1.0, 1.0, 1.0, 1.0, 1.0, 1.0, 1.0, 1.0, 1.0, 1.0, 1.0, 1.0, 1.0, 1.0, 1.0, 1.0, 1.0, 1.0, 1.0, 1.0, 1.0, 1.0, 1.0, 1.0, 1.0, 1.0, 1.0, 1.0, 1.0, 1.0, 1.0, 1.0, 1.0, 1.0, 1.0, 1.0, 1.0, 1.0, 1.0, 1.0, 1.0, 1.0, 1.0, 1.0, 1.0, 1.0, 1.0, 1.0, 1.0, 1.0, 1.0, 1.0, 1.0, 1.0, 1.0, 1.0, 1.0, 1.0, 1.0, 1.0, 1.0, 1.0, 1.0, 1.0, 1.0, 1.0, 1.0, 1.0, 1.0, 1.0, 1.0, 1.0, 1.0, 1.0, 1.0, 1.0, 1.0, 1.0, 1.0, 1.0, 1.0, 1.0, 1.0, 1.0, 1.0, 1.0, 1.0, 1.0, 1.0, 1.0, 1.0, 1.0, 1.0, 1.0, 1.0, 1.0, 1.0, 1.0, 1.0, 1.0, 1.0, 1.0, 1.0, 1.0, 1.0, 1.0, 1.0, 1.0, 1.0, 1.0, 1.0, 1.0, 1.0, 1.0, 1.0, 1.0, 1.0, 1.0, 1.0, 1.0, 1.0, 1.0, 1.0, 1.0, 1.0, 1.0, 1.0, 1.0, 1.0, 1.0, 1.0, 1.0, 1.0, 1.0, 1.0, 1.0, 1.0, 1.0, 1.0, 1.0, 1.0, 1.0, 1.0, 1.0, 1.0, 1.0, 1.0, 1.0, 1.0, 1.0, 1.0, 1.0, 1.0, 1.0, 1.0, 1.0, 1.0, 1.0, 1.0, 1.0, 1.0, 1.0, 1.0, 1.0, 1.0, 1.0, 1.0, 1.0, 1.0, 1.0, 1.0, 1.0, 1.0, 1.0, 1.0, 1.0, 1.0, 1.0, 1.0, 1.0, 1.0, 1.0, 1.0, 1.0, 1.0, 1.0, 1.0, 1.0, 1.0, 1.0, 1.0, 1.0, 1.0, 1.0, 1.0, 1.0, 1.0, 1.0, 1.0, 1.0, 1.0, 1.0, 1.0, 1.0, 1.0, 1.0, 1.0, 1.0, 1.0, 1.0, 1.0, 1.0, 1.0, 1.0, 1.0, 1.0, 1.0, 1.0, 1.0, 1.0, 1.0, 1.0, 1.0, 1.0, 1.0, 1.0, 1.0, 1.0, 1.0, 1.0, 1.0, 1.0, 1.0, 1.0, 1.0, 1.0, 1.0, 1.0, 1.0, 1.0, 1.0, 1.0, 1.0, 1.0, 1.0, 1.0, 1.0, 1.0, 1.0, 1.0, 1.0, 1.0, 1.0, 1.0, 1.0, 1.0, 1.0, 1.0, 1.0, 1.0, 1.0, 1.0, 1.0, 1.0, 1.0, 1.0, 1.0, 1.0, 1.0, 1.0, 1.0, 1.0, 1.0, 1.0, 1.0, 1.0, 1.0, 1.0, 1.0, 1.0, 1.0, 1.0, 1.0, 1.0, 1.0, 1.0, 1.0, 1.0, 1.0, 1.0, 1.0, 1.0, 1.0, 1.0, 1.0, 1.0, 1.0, 1.0, 1.0, 1.0, 1.0, 1.0, 1.0, 1.0, 1.0, 1.0, 1.0, 1.0, 1.0, 1.0, 1.0, 1.0, 1.0, 1.0, 1.0, 1.0, 1.0, 1.0, 1.0, 1.0, 1.0, 1.0, 1.0, 1.0, 1.0, 1.0, 1.0, 1.0, 1.0, 1.0, 1.0, 1.0, 1.0, 1.0, 1.0, 1.0, 1.0, 1.0, 1.0, 1.0, 1.0, 1.0, 1.0, 1.0, 1.0, 1.0, 1.0, 1.0, 1.0, 1.0, 1.0, 1.0, 1.0, 1.0, 1.0, 1.0, 1.0, 1.0, 1.0, 1.0, 1.0, 1.0, 1.0, 1.0, 1.0, 1.0, 1.0, 1.0, 1.0, 1.0, 1.0, 1.0, 1.0, 1.0, 1.0, 1.0, 1.0, 1.0, 1.0, 1.0, 1.0, 1.0, 1.0, 1.0, 1.0, 1.0, 1.0, 1.0, 1.0, 1.0, 1.0, 1.0, 1.0, 1.0, 1.0, 1.0, 1.0, 1.0, 1.0, 1.0, 1.0, 1.0, 1.0, 1.0, 1.0, 1.0, 1.0, 1.0, 1.0, 1.0, 1.0, 1.0, 1.0, 1.0, 1.0, 1.0, 1.0, 1.0, 1.0, 1.0, 1.0, 1.0, 1.0, 1.0, 1.0, 1.0, 1.0, 1.0, 1.0, 1.0, 1.0, 1.0, 1.0, 1.0, 1.0, 1.0, 1.0, 1.0, 1.0, 1.0, 1.0, 1.0, 1.0, 1.0, 1.0, 1.0, 1.0, 1.0, 1.0, 1.0, 1.0, 1.0, 1.0, 1.0, 1.0, 1.0, 1.0, 1.0, 1.0, 1.0, 1.0, 1.0, 1.0, 1.0, 1.0, 1.0, 1.0, 1.0, 1.0, 1.0, 1.0, 1.0, 1.0, 1.0, 1.0, 1.0, 1.0, 1.0, 1.0, 1.0, 1.0, 1.0, 1.0, 1.0, 1.0, 1.0, 1.0, 1.0, 1.0, 1.0, 1.0, 1.0, 1.0, 1.0, 1.0, 1.0, 1.0, 1.0, 1.0, 1.0, 1.0, 1.0, 1.0, 1.0, 1.0, 1.0, 1.0, 1.0, 1.0, 1.0, 1.0, 1.0, 1.0, 1.0, 1.0, 1.0, 1.0, 1.0, 1.0, 1.0, 1.0, 1.0, 1.0, 1.0, 1.0, 1.0, 1.0, 1.0, 1.0, 1.0, 1.0, 1.0, 1.0, 1.0, 1.0, 1.0, 1.0, 1.0, 1.0, 1.0, 1.0, 1.0, 1.0, 1.0, 1.0, 1.0, 1.0, 1.0, 1.0, 1.0, 1.0, 1.0, 1.0, 1.0, 1.0, 1.0, 1.0, 1.0, 1.0, 1.0, 1.0, 1.0, 1.0, 1.0, 1.0, 1.0, 1.0, 1.0, 1.0, 1.0, 1.0, 1.0, 1.0, 1.0, 1.0, 1.0, 1.0, 1.0, 1.0, 1.0, 1.0, 1.0, 1.0, 1.0, 1.0, 1.0, 1.0, 1.0, 1.0, 1.0, 1.0, 1.0, 1.0, 1.0, 1.0, 1.0, 1.0, 1.0, 1.0, 1.0, 1.0, 1.0, 1.0, 1.0, 1.0, 1.0, 1.0, 1.0, 1.0, 1.0, 1.0, 1.0, 1.0, 1.0, 1.0, 1.0, 1.0, 1.0, 1.0, 1.0, 1.0, 1.0, 1.0, 1.0, 1.0, 1.0, 1.0, 1.0, 1.0, 1.0, 1.0, 1.0, 1.0, 1.0, 1.0, 1.0, 1.0, 1.0, 1.0, 1.0, 1.0, 1.0, 1.0, 1.0, 1.0, 1.0, 1.0, 1.0, 1.0, 1.0, 1.0, 1.0, 1.0, 1.0, 1.0, 1.0, 1.0, 1.0, 1.0, 1.0, 1.0, 1.0, 1.0, 1.0, 1.0, 1.0, 1.0, 1.0, 1.0, 1.0, 1.0, 1.0, 1.0, 1.0, 1.0, 1.0, 1.0, 1.0, 1.0, 1.0, 1.0, 1.0, 1.0, 1.0, 1.0, 1.0, 1.0, 1.0, 1.0, 1.0, 1.0, 1.0, 1.0, 1.0, 1.0, 1.0, 1.0, 1.0, 1.0, 1.0, 1.0, 1.0, 1.0, 1.0, 1.0, 1.0, 1.0, 1.0, 1.0, 1.0, 1.0, 1.0, 1.0, 1.0, 1.0, 1.0, 1.0, 1.0, 1.0, 1.0, 1.0, 1.0, 1.0, 1.0, 1.0, 1.0, 1.0, 1.0, 1.0, 1.0, 1.0, 1.0, 1.0, 1.0, 1.0, 1.0, 1.0, 1.0, 1.0, 1.0, 1.0, 1.0, 1.0, 1.0, 1.0, 1.0, 1.0, 1.0, 1.0, 1.0, 1.0, 1.0, 1.0, 1.0, 1.0, 1.0, 1.0, 1.0, 1.0, 1.0, 1.0, 1.0, 1.0, 1.0, 1.0, 1.0, 1.0, 1.0, 1.0, 1.0, 1.0, 1.0, 1.0, 1.0, 1.0, 1.0, 1.0, 1.0, 1.0, 1.0, 1.0, 1.0, 1.0, 1.0, 1.0, 1.0, 1.0, 1.0, 1.0, 1.0, 1.0, 1.0, 1.0, 1.0, 1.0, 1.0, 1.0, 1.0, 1.0, 1.0, 1.0, 1.0, 1.0, 1.0, 1.0, 1.0, 1.0, 1.0, 1.0, 1.0, 1.0, 1.0, 1.0, 1.0, 1.0, 1.0, 1.0, 1.0, 1.0, 1.0, 1.0, 1.0, 1.0, 1.0, 1.0, 1.0, 1.0, 1.0, 1.0, 1.0, 1.0, 1.0, 1.0, 1.0, 1.0, 1.0, 1.0, 1.0, 1.0, 1.0, 1.0, 1.0, 1.0, 1.0, 1.0, 1.0, 1.0, 1.0, 1.0, 1.0, 1.0, 1.0, 1.0, 1.0, 1.0, 1.0, 1.0, 1.0, 1.0, 1.0, 1.0, 1.0, 1.0, 1.0, 1.0, 1.0, 1.0, 1.0, 1.0, 1.0, 1.0, 1.0, 1.0, 1.0, 1.0, 1.0, 1.0, 1.0, 1.0, 1.0, 1.0, 1.0, 1.0, 1.0, 1.0, 1.0, 1.0, 1.0, 1.0, 1.0, 1.0, 1.0, 1.0, 1.0, 1.0, 1.0, 1.0, 1.0, 1.0, 1.0, 1.0, 1.0, 1.0, 1.0, 1.0, 1.0, 1.0, 1.0, 1.0, 1.0, 1.0, 1.0, 1.0, 1.0, 1.0, 1.0, 1.0, 1.0, 1.0, 1.0, 1.0, 1.0, 1.0, 1.0, 1.0, 1.0, 1.0, 1.0, 1.0, 1.0, 1.0, 1.0, 1.0, 1.0, 1.0, 1.0, 1.0, 1.0, 1.0, 1.0, 1.0, 1.0, 1.0, 1.0, 1.0, 1.0, 1.0, 1.0, 1.0, 1.0, 1.0, 1.0, 1.0, 1.0, 1.0, 1.0, 1.0, 1.0, 1.0, 1.0, 1.0, 1.0, 1.0, 1.0, 1.0, 1.0, 1.0, 1.0, 1.0, 1.0, 1.0, 1.0, 1.0, 1.0, 1.0, 1.0, 1.0, 1.0, 1.0, 1.0, 1.0, 1.0, 1.0, 1.0, 1.0, 1.0, 1.0, 1.0, 1.0, 1.0, 1.0, 1.0, 1.0, 1.0, 1.0, 1.0, 1.0, 1.0, 1.0, 1.0, 1.0, 1.0, 1.0, 1.0, 1.0, 1.0, 1.0, 1.0, 1.0, 1.0, 1.0, 1.0, 1.0, 1.0, 1.0, 1.0, 1.0, 1.0, 1.0, 1.0, 1.0, 1.0, 1.0, 1.0, 1.0, 1.0, 1.0, 1.0, 1.0, 1.0, 1.0, 1.0, 1.0, 1.0, 1.0, 1.0, 1.0, 1.0, 1.0, 1.0, 1.0, 1.0, 1.0, 1.0, 1.0, 1.0, 1.0, 1.0, 1.0, 1.0, 1.0, 1.0, 1.0, 1.0, 1.0, 1.0, 1.0, 1.0, 1.0, 1.0, 1.0, 1.0, 1.0, 1.0, 1.0, 1.0, 1.0, 1.0, 1.0, 1.0, 1.0, 1.0, 1.0, 1.0, 1.0, 1.0, 1.0, 1.0, 1.0, 1.0, 1.0, 1.0, 1.0, 1.0, 1.0, 1.0, 1.0, 1.0, 1.0, 1.0, 1.0, 1.0, 1.0, 1.0, 1.0, 1.0, 1.0, 1.0, 1.0, 1.0, 1.0, 1.0, 1.0, 1.0, 1.0, 1.0, 1.0, 1.0, 1.0, 1.0, 1.0, 1.0, 1.0, 1.0, 1.0, 1.0, 1.0, 1.0, 1.0, 1.0, 1.0, 1.0, 1.0, 1.0, 1.0, 1.0, 1.0, 1.0])
me_cube_001.materials.append(mat_material_001)
me_cube_001.update()
arm_armature = bpy.data.armatures.new('Armature')  # bones are not reproduced

# ---- objects
ob_twisted_cat = bpy.data.objects.new('twisted_cat', me_cube_001)
ob_armature = bpy.data.objects.new('Armature', arm_armature)

# ---- transforms, parenting, visibility, modifiers, constraints
ob_twisted_cat.parent = ob_armature
ob_twisted_cat.matrix_parent_inverse = Matrix(((1.877, -0.0, 0.0, -0.0), (-0.0, 1.877, -0.0, 0.0), (0.0, -0.0, 1.823, -0.6247), (-0.0, 0.0, -0.0, 1.0)))
ob_twisted_cat.location = (0.0, 0.0, 0.0)
ob_twisted_cat.rotation_mode = 'QUATERNION'
ob_twisted_cat.rotation_quaternion = (1.0, 0.0, 0.0, 0.0)
ob_twisted_cat.scale = (0.1913, 0.1913, 0.1913)
_vg = ob_twisted_cat.vertex_groups.new(name='Bone.L')
for _i, _w in zip([0, 1, 2, 3, 4, 6, 7, 8, 9, 10, 11, 12, 14, 15, 16, 17, 18, 19, 20, 21, 22, 32, 33, 34, 35, 36, 40, 50, 51, 52, 53, 54, 55, 56, 57, 58, 59, 60, 61, 62, 63, 65, 66, 67, 68, 69, 70, 71, 72, 74, 75, 76, 77, 78, 79, 80, 81, 82, 92, 93, 94, 95, 96, 97, 98, 99, 100, 101, 102, 103, 104, 106, 118, 119, 120, 121, 122, 123, 124, 125, 126, 127, 128], [0.0817, 0.412, 0.1554, 0.4231, 0.7448, 0.63, 0.3579, 0.458, 0.49, 0.8946, 0.8425, 0.2054, 0.6675, 0.3215, 0.8452, 0.4364, 0.4519, 0.003631, 0.0795, 0.009879, 0.08785, 0.06631, 0.1581, 0.0184, 0.04414, 0.05653, 0.5334, 0.8843, 0.8856, 0.8878, 0.5466, 0.7862, 0.345, 0.8344, 0.2447, 0.3575, 0.2518, 0.4452, 0.9001, 0.7407, 0.9315, 0.5962, 0.4293, 0.4333, 0.5262, 0.8915, 0.8398, 0.2152, 0.861, 0.6909, 0.373, 0.8637, 0.427, 0.4704, 0.009185, 0.08129, 0.009175, 0.0922, 0.08765, 0.802, 0.1584, 0.6043, 0.1229, 0.1173, 0.04527, 0.1378, 0.1983, 0.02681, 0.0147, 0.03335, 1.456e-05, 0.7262, 0.8541, 0.8861, 0.8838, 0.8793, 0.8861, 0.8855, 0.8853, 0.8883, 0.8878, 0.8872, 0.8895]): _vg.add([_i], _w, 'REPLACE')
_vg = ob_twisted_cat.vertex_groups.new(name='Bone.001.L')
for _i, _w in zip([0, 2, 7, 9, 14, 32, 33, 34, 35, 36, 37, 38, 39, 40, 41, 42, 43, 44, 45, 46, 47, 48, 49, 53, 55, 57, 59, 66, 68, 74, 93, 94, 95, 96, 97, 98, 99, 100, 101, 102, 103, 104, 105, 106, 107, 108, 109, 110, 111, 112, 113, 114, 115, 116, 117], [0.241, 0.1442, 0.3439, 0.2271, 0.09508, 0.01593, 0.7081, 0.9467, 0.9327, 0.9101, 0.9774, 0.9836, 0.9786, 0.4178, 0.9922, 0.9922, 0.9942, 0.9971, 0.9967, 0.9999, 0.9961, 0.9973, 0.9979, 0.2212, 0.4196, 0.03532, 0.06644, 0.2254, 0.1893, 0.06017, 0.1044, 0.8222, 0.2829, 0.8543, 0.8688, 0.9452, 0.8475, 0.7772, 0.9564, 0.9638, 0.9537, 0.9701, 0.9818, 0.235, 0.9869, 0.9846, 0.9893, 0.9904, 0.9967, 0.9959, 0.994, 0.9973, 0.993, 0.9962, 0.9971]): _vg.add([_i], _w, 'REPLACE')
_vg = ob_twisted_cat.vertex_groups.new(name='Bone.002.L')
for _i, _w in zip([6, 16, 18, 50, 51, 52, 54, 56, 58, 60, 61, 62, 65, 67, 69, 70, 75, 76, 77, 78, 79, 80, 81, 82, 83, 84, 85, 86, 118, 119, 120, 121, 122, 123, 124, 125, 126, 127, 128], [0.01688, 0.02013, 0.001821, 0.04049, 0.04452, 0.04318, 0.09912, 0.07841, 0.6015, 0.5058, 0.02246, 0.1454, 0.3575, 0.5287, 0.06156, 0.09483, 0.5869, 0.1011, 0.537, 0.4952, 0.9675, 0.9151, 0.9678, 0.901, 0.9976, 0.995, 0.9964, 0.9946, 0.06673, 0.04298, 0.05088, 0.05111, 0.04455, 0.04578, 0.04559, 0.04283, 0.04345, 0.04386, 0.04188]): _vg.add([_i], _w, 'REPLACE')
_vg = ob_twisted_cat.vertex_groups.new(name='Bone.003.L')
for _i, _w in zip([4, 7, 9, 14, 33, 40, 53, 55, 57, 58, 59, 60, 62, 63, 64, 66, 67, 68, 70, 71, 72, 73, 74, 75, 77, 87, 88, 89, 90, 91, 92, 93, 94, 95, 106], [0.0, 0.0001994, 0.0008131, 0.0, 0.0, 0.0, 1.575e-06, 8.125e-06, 0.1525, 0.008154, 0.1527, 0.00175, 1.108e-06, 0.0, 0.991, 1.053e-05, 0.0, 2.119e-06, 2.133e-05, 0.001705, 0.002324, 0.9855, 0.0005101, 0.005519, 0.0, 0.9859, 0.9999, 0.9999, 0.9996, 0.997, 0.1526, 0.002177, 0.0, 0.01078, 0.0008479]): _vg.add([_i], _w, 'REPLACE')
_vg = ob_twisted_cat.vertex_groups.new(name='Bone.002.R')
for _i, _w in zip([1, 3, 4, 6, 8, 10, 11, 15, 16, 17, 18, 19, 20, 21, 22, 23, 24, 25, 26, 50, 51, 52, 54, 56, 61, 65, 76, 78, 118, 119, 120, 121, 122, 123, 124, 125, 126, 127, 128], [0.5414, 0.5286, 0.1392, 0.3272, 0.5004, 0.05792, 0.09028, 0.642, 0.1165, 0.5256, 0.514, 0.9705, 0.9166, 0.9674, 0.9055, 0.9978, 0.995, 0.9964, 0.9949, 0.04877, 0.04343, 0.0412, 0.111, 0.07909, 0.0193, 0.02575, 0.01499, 0.002571, 0.06656, 0.04051, 0.0385, 0.05007, 0.04226, 0.04228, 0.04333, 0.04059, 0.04095, 0.04161, 0.03967]): _vg.add([_i], _w, 'REPLACE')
_vg = ob_twisted_cat.vertex_groups.new(name='Bone.003.R')
for _i, _w in zip([0, 1, 2, 3, 4, 5, 7, 8, 9, 10, 11, 12, 13, 14, 15, 27, 28, 29, 30, 31, 32, 33, 36, 40, 53, 55, 61, 63, 66, 68, 72, 74, 94, 95, 96], [0.09399, 0.0146, 0.1395, 0.009558, 0.00229, 0.991, 0.003059, 0.001305, 1.051e-05, 0.0, 0.001486, 7.669e-06, 0.9858, 0.001002, 0.0008928, 0.9847, 0.9999, 0.9999, 0.9997, 0.997, 0.0007804, 0.00637, 0.009354, 0.03547, 8.306e-07, 0.0002132, 0.0, 0.0, 0.0005661, 0.02332, 0.01246, 0.0, 0.0, 0.0007264, 0.0]): _vg.add([_i], _w, 'REPLACE')
_m = ob_twisted_cat.modifiers.new('Armature', 'ARMATURE')
_m.object = ob_armature
ob_armature.location = (0.0, 0.0, 0.3426)
ob_armature.scale = (0.5328, 0.5328, 0.5485)
ob_armature.show_in_front = True

# ---- collection membership
scene.collection.objects.link(ob_twisted_cat)
scene.collection.objects.link(ob_armature)

# ---- scene / render settings (as saved in the file)
scene.frame_start = 1; scene.frame_end = 250; scene.frame_set(1)
scene.render.engine = 'BLENDER_EEVEE_NEXT'
bpy.context.view_layer.update()

# ---- added for rendering (the .blend has no active camera and no usable light): camera, sun
cam_auto = bpy.data.cameras.new('AutoCamera')
cam_auto.lens = 50.0
cam_auto.sensor_width = 36.0
cam_auto.clip_end = 1000.0
ob_auto_camera = bpy.data.objects.new('AutoCamera', cam_auto)
scene.collection.objects.link(ob_auto_camera)
ob_auto_camera.location = (2.76011, -3.2189, 3.41121)
ob_auto_camera.rotation_euler = (1.09748, -7.21219e-08, 0.694738)
scene.camera = ob_auto_camera
light_auto_sun = bpy.data.lights.new('AutoSun', 'SUN')
light_auto_sun.energy = 3.0
light_auto_sun.angle = 0.0523599
ob_auto_sun = bpy.data.objects.new('AutoSun', light_auto_sun)
scene.collection.objects.link(ob_auto_sun)
ob_auto_sun.rotation_euler = (0.872665, 0.174533, 0.523599)
bpy.context.view_layer.update()
